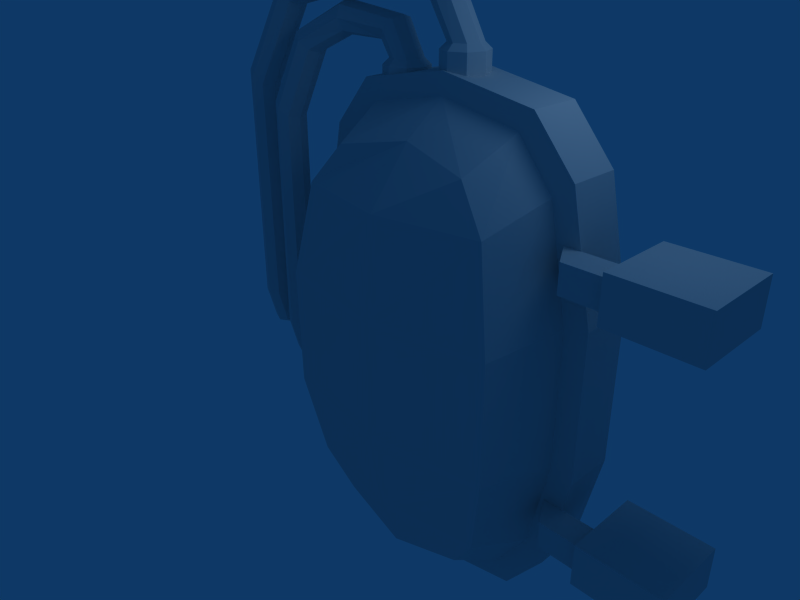 # Source: hatch.blend  (saved by Blender 2.43.0; exported with 4.5.12 LTS)
import bpy
from mathutils import Matrix  # noqa: F401  (used for matrix-valued properties, if any)

bpy.ops.wm.read_factory_settings(use_empty=True)
scene = bpy.context.scene
scene.name = 'Scene'

# ---- collections
col_collection_1 = bpy.data.collections.new('Collection 1'); scene.collection.children.link(col_collection_1)

# ---- materials (node trees are filled in below, after node groups)
mat_material = bpy.data.materials.new('Material')
mat_material.alpha_threshold = 0.0
mat_material.roughness = 0.5
mat_material.line_color = (0.0, 0.0, 0.0, 1.0)

# ---- material node trees

# ---- world
world_world = bpy.data.worlds.new('World'); scene.world = world_world
world_world.color = (0.05656, 0.2208, 0.4)
world_world.use_sun_shadow = False
world_world.sun_shadow_jitter_overblur = 0.0
world_world.cycles.sampling_method = 'MANUAL'
world_world.cycles.sample_map_resolution = 256

# ---- cameras
cam_camera = bpy.data.cameras.new('Camera')
cam_camera.passepartout_alpha = 0.2
cam_camera.clip_end = 100.0
cam_camera.lens = 35.0
cam_camera.ortho_scale = 7.314
cam_camera.show_passepartout = False
cam_camera.show_safe_areas = True
cam_camera.dof.focus_distance = 0.0
cam_camera.dof.aperture_fstop = 128.0

# ---- lights
light_spot = bpy.data.lights.new('Spot', 'POINT')
light_spot.transmission_factor = 0.0
light_spot.cutoff_distance = 30.0
light_spot.energy = 100.0
light_spot.shadow_buffer_clip_start = 1.001
light_spot.shadow_soft_size = 1.0
light_spot.shadow_maximum_resolution = 0.006
light_spot.use_absolute_resolution = True
light_spot.cycles.use_multiple_importance_sampling = False

# ---- meshes
me_cube = bpy.data.meshes.new('Cube')
me_cube.from_pydata([(0.9997, -1.093, -0.8694), (-0.7455, -0.8144, -0.8694), (-1.0, 0.2642, -1.0), (0.9997, -1.093, 0.8757), (-0.7455, -0.8144, 0.8757), (-1.0, 0.2642, 1.0), (2.738, -0.8144, 0.8757), (2.992, 0.2642, 1.0), (2.738, -0.8144, -0.8694), (2.992, 0.2642, -1.0), (2.712, 0.2642, -2.402), (2.494, -0.6427, -2.093), (-0.7194, 0.2642, -2.402), (-0.5006, -0.6427, -2.093), (0.9994, -0.9217, -2.093), (0.999, 0.2642, -3.41), (0.9988, -0.5998, -2.973), (-0.07376, -0.4925, -2.715), (-0.2302, 0.2642, -3.115), (2.067, -0.4925, -2.715), (2.223, 0.2642, -3.115), (2.685, 0.2642, 2.525), (2.47, -0.6427, 2.206), (-0.6925, 0.2642, 2.525), (-0.4771, -0.6427, 2.206), (0.9993, -0.9217, 2.206), (0.9989, 0.2642, 3.386), (0.9988, -0.3208, 2.957), (-0.0293, -0.4925, 2.764), (-0.1793, 0.2642, 3.164), (2.023, -0.4925, 2.764), (2.173, 0.2642, 3.164), (2.366, 0.2642, 3.443), (-0.3729, 0.2642, 3.443), (0.9992, 0.2642, 3.684), (-0.9707, 0.2642, 2.746), (2.963, 0.2642, 2.746), (2.425, 0.2642, -3.393), (-0.4323, 0.2642, -3.393), (0.9993, 0.2642, -3.715), (-1.002, 0.2642, -2.617), (2.994, 0.2642, -2.617), (3.321, 0.2642, -1.091), (3.321, 0.2642, 1.086), (-1.329, 0.2642, 1.086), (-1.329, 0.2642, -1.091), (-1.329, 1.002, -1.091), (-1.329, 1.002, 1.086), (3.321, 1.002, 1.086), (3.321, 1.002, -1.091), (2.994, 1.002, -2.617), (-1.002, 1.002, -2.617), (0.9993, 1.002, -3.715), (-0.4323, 1.002, -3.393), (2.425, 1.002, -3.393), (2.963, 1.002, 2.746), (-0.9707, 1.002, 2.746), (0.9992, 1.002, 3.684), (-0.3729, 1.002, 3.443), (2.366, 1.002, 3.443), (3.723, 0.2656, 2.021), (3.723, 0.2656, 1.624), (2.888, 0.2656, 1.624), (2.888, 0.2656, 2.021), (3.723, -0.1309, 2.021), (3.723, -0.1309, 1.624), (3.125, -0.1309, 1.624), (3.125, -0.1309, 2.021), (3.723, -0.2429, 1.512), (3.723, -0.2429, 2.133), (3.723, 0.9113, 1.512), (3.723, 0.9113, 2.133), (4.909, 0.9113, 2.133), (4.909, 0.9113, 1.512), (4.909, -0.2429, 2.133), (4.909, -0.2429, 1.512), (1.267, 0.3865, 3.9), (1.36, 0.6115, 3.9), (1.267, 0.8365, 3.9), (1.042, 0.9297, 3.9), (0.8169, 0.8365, 3.9), (0.7237, 0.6115, 3.9), (0.8169, 0.3865, 3.9), (1.042, 0.2933, 3.9), (1.267, 0.3865, 3.619), (1.36, 0.6115, 3.619), (1.267, 0.8365, 3.619), (1.042, 0.9297, 3.619), (0.8169, 0.8365, 3.619), (0.7237, 0.6115, 3.619), (0.8169, 0.3865, 3.619), (1.042, 0.2933, 3.619), (1.204, 0.4499, 3.985), (1.271, 0.6115, 3.985), (1.204, 0.7732, 3.985), (1.042, 0.8402, 3.985), (0.8802, 0.7732, 3.985), (0.8132, 0.6115, 3.985), (0.8802, 0.4499, 3.985), (1.042, 0.3829, 3.985), (0.7975, 0.4499, 4.7), (0.8423, 0.6115, 4.749), (0.7975, 0.7732, 4.7), (0.6892, 0.8402, 4.579), (0.5809, 0.7732, 4.459), (0.5361, 0.6115, 4.41), (0.5809, 0.4499, 4.459), (0.6892, 0.3829, 4.579), (-0.4612, 0.2285, 4.918), (-0.4712, 0.3902, 4.984), (-0.4612, 0.5519, 4.918), (-0.4373, 0.6188, 4.758), (-0.4133, 0.5519, 4.598), (-0.4034, 0.3902, 4.532), (-0.4133, 0.2285, 4.598), (-0.4373, 0.1615, 4.758), (-1.778, 0.1442, 4.636), (-1.742, -0.01746, 4.579), (-1.742, 0.3059, 4.579), (-1.655, 0.3729, 4.443), (-1.568, 0.3059, 4.307), (-1.532, 0.1442, 4.25), (-1.568, -0.01746, 4.307), (-1.655, -0.08443, 4.443), (-2.318, -0.2388, 3.363), (-2.374, -0.07713, 3.399), (-2.318, 0.08456, 3.363), (-2.181, 0.1515, 3.277), (-2.044, 0.08456, 3.19), (-1.988, -0.07713, 3.155), (-2.044, -0.2388, 3.19), (-2.181, -0.3058, 3.277), (-2.419, -0.2388, -0.1298), (-2.486, -0.07713, -0.1295), (-2.419, 0.08456, -0.1298), (-2.258, 0.1515, -0.1305), (-2.096, 0.08456, -0.1312), (-2.029, -0.07713, -0.1315), (-2.096, -0.2388, -0.1312), (-2.258, -0.3058, -0.1305), (-2.423, -0.1058, -0.6435), (-2.49, 0.01632, -0.5375), (-2.423, 0.1388, -0.4319), (-2.261, 0.1899, -0.3886), (-2.1, 0.1397, -0.433), (-2.033, 0.01758, -0.539), (-2.1, -0.1049, -0.6445), (-2.261, -0.156, -0.6878), (-2.426, 0.5328, -0.9692), (-2.493, 0.5339, -0.8075), (-2.426, 0.5355, -0.6458), (-2.264, 0.5368, -0.5789), (-2.103, 0.5369, -0.6458), (-2.036, 0.5358, -0.8075), (-2.103, 0.5342, -0.9692), (-2.264, 0.5329, -1.036), (-2.48, 0.6346, -1.023), (-2.569, 0.6361, -0.8084), (-2.48, 0.6382, -0.5933), (-2.265, 0.6399, -0.5042), (-2.05, 0.6401, -0.5933), (-1.961, 0.6386, -0.8084), (-2.05, 0.6364, -1.023), (-2.265, 0.6348, -1.113), (-2.481, 0.9591, -1.026), (-2.57, 0.9606, -0.8111), (-2.481, 0.9628, -0.596), (-2.266, 0.9644, -0.5069), (-2.051, 0.9646, -0.596), (-1.962, 0.9631, -0.8111), (-2.051, 0.9609, -1.026), (-2.266, 0.9593, -1.115), (4.95, -0.2429, -2.054), (4.95, -0.2429, -1.434), (4.95, 0.9113, -2.054), (4.95, 0.9113, -1.434), (3.764, 0.9113, -1.434), (3.764, 0.9113, -2.054), (3.764, -0.2429, -1.434), (3.764, -0.2429, -2.054), (3.166, -0.1309, -1.546), (3.166, -0.1309, -1.942), (3.764, -0.1309, -1.942), (3.764, -0.1309, -1.546), (2.929, 0.2656, -1.546), (2.929, 0.2656, -1.942), (3.764, 0.2656, -1.942), (3.764, 0.2656, -1.546), (-1.701, 0.9593, -1.484), (-1.485, 0.9609, -1.395), (-1.396, 0.9631, -1.18), (-1.485, 0.9646, -0.965), (-1.701, 0.9644, -0.8759), (-1.916, 0.9628, -0.965), (-2.005, 0.9606, -1.18), (-1.916, 0.9591, -1.395), (-1.699, 0.6348, -1.481), (-1.484, 0.6364, -1.392), (-1.395, 0.6386, -1.177), (-1.484, 0.6401, -0.9622), (-1.699, 0.6399, -0.8731), (-1.914, 0.6382, -0.9622), (-2.003, 0.6361, -1.177), (-1.914, 0.6346, -1.392), (-1.699, 0.5329, -1.405), (-1.537, 0.5342, -1.338), (-1.47, 0.5358, -1.176), (-1.537, 0.5369, -1.015), (-1.699, 0.5368, -0.9478), (-1.86, 0.5355, -1.015), (-1.927, 0.5339, -1.176), (-1.86, 0.5328, -1.338), (-1.696, -0.156, -1.057), (-1.534, -0.1049, -1.013), (-1.467, 0.01758, -0.9079), (-1.534, 0.1397, -0.8019), (-1.696, 0.1899, -0.7575), (-1.857, 0.1388, -0.8009), (-1.924, 0.01632, -0.9064), (-1.857, -0.1058, -1.012), (-1.692, -0.3058, -0.4994), (-1.53, -0.2388, -0.5001), (-1.463, -0.07713, -0.5004), (-1.53, 0.08456, -0.5001), (-1.692, 0.1515, -0.4994), (-1.854, 0.08456, -0.4988), (-1.92, -0.07713, -0.4985), (-1.854, -0.2388, -0.4988), (-1.615, -0.3058, 2.908), (-1.479, -0.2388, 2.821), (-1.422, -0.07713, 2.786), (-1.479, 0.08456, 2.821), (-1.615, 0.1515, 2.908), (-1.752, 0.08456, 2.994), (-1.809, -0.07713, 3.03), (-1.752, -0.2388, 2.994), (-1.335, -0.08443, 3.828), (-1.216, -0.01746, 3.719), (-1.166, 0.1442, 3.674), (-1.216, 0.3059, 3.719), (-1.335, 0.3729, 3.828), (-1.454, 0.3059, 3.937), (-1.454, -0.01746, 3.937), (-1.504, 0.1442, 3.982), (-0.8062, 0.1615, 4.143), (-0.7822, 0.2285, 3.983), (-0.7723, 0.3902, 3.917), (-0.7822, 0.5519, 3.983), (-0.8062, 0.6188, 4.143), (-0.8302, 0.5519, 4.303), (-0.8401, 0.3902, 4.369), (-0.8302, 0.2285, 4.303), (-0.1716, 0.3829, 4.038), (-0.2799, 0.4499, 3.918), (-0.3248, 0.6115, 3.869), (-0.2799, 0.7732, 3.918), (-0.1716, 0.8402, 4.038), (-0.06336, 0.7732, 4.158), (-0.01852, 0.6115, 4.208), (-0.06336, 0.4499, 4.158), (0.0335, 0.3829, 3.69), (-0.1282, 0.4499, 3.69), (-0.1952, 0.6115, 3.69), (-0.1282, 0.7732, 3.69), (0.0335, 0.8402, 3.69), (0.1952, 0.7732, 3.69), (0.2622, 0.6115, 3.69), (0.1952, 0.4499, 3.69), (0.0335, 0.2933, 3.324), (-0.1915, 0.3865, 3.324), (-0.2847, 0.6115, 3.324), (-0.1915, 0.8365, 3.324), (0.0335, 0.9297, 3.324), (0.2585, 0.8365, 3.324), (0.3517, 0.6115, 3.324), (0.2585, 0.3865, 3.324), (0.0335, 0.2933, 3.605), (-0.1915, 0.3865, 3.605), (-0.2847, 0.6115, 3.605), (-0.1915, 0.8365, 3.605), (0.0335, 0.9297, 3.605), (0.2585, 0.8365, 3.605), (0.3517, 0.6115, 3.605), (0.2585, 0.3865, 3.605)], [], [(0, 3, 4, 1), (1, 4, 5, 2), (3, 0, 8, 6), (9, 7, 6, 8), (9, 8, 11, 10), (8, 0, 14, 11), (1, 2, 12, 13), (0, 1, 13, 14), (14, 13, 17, 16), (13, 12, 18, 17), (11, 14, 16, 19), (10, 11, 19, 20), (15, 16, 17, 18), (16, 15, 20, 19), (6, 7, 21, 22), (3, 6, 22, 25), (5, 4, 24, 23), (4, 3, 25, 24), (24, 25, 27, 28), (23, 24, 28, 29), (25, 22, 30, 27), (22, 21, 31, 30), (26, 29, 28, 27), (26, 27, 30, 31), (26, 31, 32, 34), (31, 21, 36, 32), (29, 26, 34, 33), (23, 29, 33, 35), (5, 23, 35, 44), (21, 7, 43, 36), (20, 15, 39, 37), (10, 20, 37, 41), (18, 12, 40, 38), (15, 18, 38, 39), (12, 2, 45, 40), (9, 10, 41, 42), (7, 9, 42, 43), (2, 5, 44, 45), (45, 44, 47, 46), (43, 42, 49, 48), (42, 41, 50, 49), (40, 45, 46, 51), (39, 38, 53, 52), (38, 40, 51, 53), (41, 37, 54, 50), (37, 39, 52, 54), (36, 43, 48, 55), (44, 35, 56, 47), (35, 33, 58, 56), (33, 34, 57, 58), (32, 36, 55, 59), (34, 32, 59, 57), (62, 63, 60, 61), (64, 67, 66, 65), (61, 65, 66, 62), (62, 66, 67, 63), (63, 67, 64, 60), (60, 64, 69, 71), (65, 61, 70, 68), (64, 65, 68, 69), (61, 60, 71, 70), (69, 68, 75, 74), (68, 70, 73, 75), (71, 69, 74, 72), (72, 74, 75, 73), (76, 84, 85, 77), (77, 85, 86, 78), (78, 86, 87, 79), (79, 87, 88, 80), (80, 88, 89, 81), (81, 89, 90, 82), (82, 90, 91, 83), (83, 91, 84, 76), (76, 77, 93, 92), (77, 78, 94, 93), (78, 79, 95, 94), (79, 80, 96, 95), (80, 81, 97, 96), (81, 82, 98, 97), (82, 83, 99, 98), (83, 76, 92, 99), (92, 93, 101, 100), (93, 94, 102, 101), (94, 95, 103, 102), (95, 96, 104, 103), (96, 97, 105, 104), (97, 98, 106, 105), (98, 99, 107, 106), (99, 92, 100, 107), (100, 101, 109, 108), (101, 102, 110, 109), (102, 103, 111, 110), (103, 104, 112, 111), (104, 105, 113, 112), (105, 106, 114, 113), (106, 107, 115, 114), (107, 100, 108, 115), (108, 109, 116, 117), (109, 110, 118, 116), (110, 111, 119, 118), (111, 112, 120, 119), (112, 113, 121, 120), (113, 114, 122, 121), (114, 115, 123, 122), (115, 108, 117, 123), (117, 116, 125, 124), (116, 118, 126, 125), (118, 119, 127, 126), (119, 120, 128, 127), (120, 121, 129, 128), (121, 122, 130, 129), (122, 123, 131, 130), (123, 117, 124, 131), (124, 125, 133, 132), (125, 126, 134, 133), (126, 127, 135, 134), (127, 128, 136, 135), (128, 129, 137, 136), (129, 130, 138, 137), (130, 131, 139, 138), (131, 124, 132, 139), (132, 133, 141, 140), (133, 134, 142, 141), (134, 135, 143, 142), (135, 136, 144, 143), (136, 137, 145, 144), (137, 138, 146, 145), (138, 139, 147, 146), (139, 132, 140, 147), (140, 141, 149, 148), (141, 142, 150, 149), (142, 143, 151, 150), (143, 144, 152, 151), (144, 145, 153, 152), (145, 146, 154, 153), (146, 147, 155, 154), (147, 140, 148, 155), (148, 149, 157, 156), (149, 150, 158, 157), (150, 151, 159, 158), (151, 152, 160, 159), (152, 153, 161, 160), (153, 154, 162, 161), (154, 155, 163, 162), (155, 148, 156, 163), (156, 157, 165, 164), (157, 158, 166, 165), (158, 159, 167, 166), (159, 160, 168, 167), (160, 161, 169, 168), (161, 162, 170, 169), (162, 163, 171, 170), (163, 156, 164, 171), (175, 173, 172, 174), (176, 178, 173, 175), (179, 177, 174, 172), (178, 179, 172, 173), (186, 187, 176, 177), (183, 182, 179, 178), (182, 186, 177, 179), (187, 183, 178, 176), (184, 180, 183, 187), (185, 181, 180, 184), (186, 182, 181, 185), (183, 180, 181, 182), (185, 184, 187, 186), (196, 203, 195, 188), (197, 196, 188, 189), (198, 197, 189, 190), (199, 198, 190, 191), (200, 199, 191, 192), (201, 200, 192, 193), (202, 201, 193, 194), (203, 202, 194, 195), (204, 211, 203, 196), (205, 204, 196, 197), (206, 205, 197, 198), (207, 206, 198, 199), (208, 207, 199, 200), (209, 208, 200, 201), (210, 209, 201, 202), (211, 210, 202, 203), (212, 219, 211, 204), (213, 212, 204, 205), (214, 213, 205, 206), (215, 214, 206, 207), (216, 215, 207, 208), (217, 216, 208, 209), (218, 217, 209, 210), (219, 218, 210, 211), (220, 227, 219, 212), (221, 220, 212, 213), (222, 221, 213, 214), (223, 222, 214, 215), (224, 223, 215, 216), (225, 224, 216, 217), (226, 225, 217, 218), (227, 226, 218, 219), (228, 235, 227, 220), (229, 228, 220, 221), (230, 229, 221, 222), (231, 230, 222, 223), (232, 231, 223, 224), (233, 232, 224, 225), (234, 233, 225, 226), (235, 234, 226, 227), (236, 242, 235, 228), (237, 236, 228, 229), (238, 237, 229, 230), (239, 238, 230, 231), (240, 239, 231, 232), (241, 240, 232, 233), (243, 241, 233, 234), (242, 243, 234, 235), (244, 251, 242, 236), (245, 244, 236, 237), (246, 245, 237, 238), (247, 246, 238, 239), (248, 247, 239, 240), (249, 248, 240, 241), (250, 249, 241, 243), (251, 250, 243, 242), (252, 259, 251, 244), (253, 252, 244, 245), (254, 253, 245, 246), (255, 254, 246, 247), (256, 255, 247, 248), (257, 256, 248, 249), (258, 257, 249, 250), (259, 258, 250, 251), (260, 267, 259, 252), (261, 260, 252, 253), (262, 261, 253, 254), (263, 262, 254, 255), (264, 263, 255, 256), (265, 264, 256, 257), (266, 265, 257, 258), (267, 266, 258, 259), (276, 283, 267, 260), (277, 276, 260, 261), (278, 277, 261, 262), (279, 278, 262, 263), (280, 279, 263, 264), (281, 280, 264, 265), (282, 281, 265, 266), (283, 282, 266, 267), (276, 268, 275, 283), (277, 269, 268, 276), (278, 270, 269, 277), (279, 271, 270, 278), (280, 272, 271, 279), (281, 273, 272, 280), (282, 274, 273, 281), (283, 275, 274, 282)])
_uv = me_cube.uv_layers.new(name='UVTex')
_uv.uv.foreach_set('vector', [0.2771, 0.4609, 0.2751, 0.3136, 0.1261, 0.3136, 0.1273, 0.4642, 0.1273, 0.4642, 0.1261, 0.3136, 0.01524, 0.2862, 0.02345, 0.498, 0.2751, 0.3136, 0.2771, 0.4609, 0.4266, 0.4628, 0.4236, 0.3122, 0.5308, 0.4947, 0.534, 0.2826, 0.4236, 0.3122, 0.4266, 0.4628, 0.5308, 0.4947, 0.4266, 0.4628, 0.4058, 0.5684, 0.4729, 0.6358, 0.4266, 0.4628, 0.2771, 0.4609, 0.2777, 0.5646, 0.4058, 0.5684, 0.1273, 0.4642, 0.02345, 0.498, 0.08314, 0.6379, 0.1493, 0.5697, 0.2771, 0.4609, 0.1273, 0.4642, 0.1493, 0.5697, 0.2777, 0.5646, 0.2777, 0.5646, 0.1493, 0.5697, 0.1842, 0.6269, 0.2781, 0.6415, 0.1493, 0.5697, 0.08314, 0.6379, 0.1492, 0.7033, 0.1842, 0.6269, 0.4058, 0.5684, 0.2777, 0.5646, 0.2781, 0.6415, 0.3716, 0.6259, 0.4729, 0.6358, 0.4058, 0.5684, 0.3716, 0.6259, 0.4075, 0.702, 0.2787, 0.7369, 0.2781, 0.6415, 0.1842, 0.6269, 0.1492, 0.7033, 0.2781, 0.6415, 0.2787, 0.7369, 0.4075, 0.702, 0.3716, 0.6259, 0.4236, 0.3122, 0.534, 0.2826, 0.4676, 0.1247, 0.4012, 0.1969, 0.2751, 0.3136, 0.4236, 0.3122, 0.4012, 0.1969, 0.2743, 0.1993, 0.01524, 0.2862, 0.1261, 0.3136, 0.1468, 0.1984, 0.07947, 0.1271, 0.1261, 0.3136, 0.2751, 0.3136, 0.2743, 0.1993, 0.1468, 0.1984, 0.1468, 0.1984, 0.2743, 0.1993, 0.2737, 0.1123, 0.1817, 0.1449, 0.07947, 0.1271, 0.1468, 0.1984, 0.1817, 0.1449, 0.1477, 0.06498, 0.2743, 0.1993, 0.4012, 0.1969, 0.3657, 0.1438, 0.2737, 0.1123, 0.4012, 0.1969, 0.4676, 0.1247, 0.3987, 0.06354, 0.3657, 0.1438, 0.2733, 0.0396, 0.1477, 0.06498, 0.1817, 0.1449, 0.2737, 0.1123, 0.2733, 0.0396, 0.2737, 0.1123, 0.3657, 0.1438, 0.3987, 0.06354, 0.769, 0.06816, 0.8741, 0.08799, 0.8915, 0.06307, 0.769, 0.04148, 0.8741, 0.08799, 0.9201, 0.1453, 0.9449, 0.1254, 0.8915, 0.06307, 0.6634, 0.08799, 0.769, 0.06816, 0.769, 0.04148, 0.6461, 0.06307, 0.6174, 0.1453, 0.6634, 0.08799, 0.6461, 0.06307, 0.5925, 0.1254, 0.5899, 0.2819, 0.6174, 0.1453, 0.5925, 0.1254, 0.5604, 0.2742, 0.9201, 0.1453, 0.9476, 0.2819, 0.977, 0.2742, 0.9449, 0.1254, 0.8787, 0.6506, 0.769, 0.6771, 0.769, 0.7043, 0.8968, 0.6755, 0.9225, 0.5867, 0.8787, 0.6506, 0.8968, 0.6755, 0.9477, 0.606, 0.6589, 0.6506, 0.615, 0.5867, 0.5897, 0.606, 0.6407, 0.6755, 0.769, 0.6771, 0.6589, 0.6506, 0.6407, 0.6755, 0.769, 0.7043, 0.615, 0.5867, 0.5899, 0.4611, 0.5604, 0.4692, 0.5897, 0.606, 0.9476, 0.4611, 0.9225, 0.5867, 0.9477, 0.606, 0.977, 0.4692, 0.9476, 0.2819, 0.9476, 0.4611, 0.977, 0.4692, 0.977, 0.2742, 0.5899, 0.4611, 0.5899, 0.2819, 0.5604, 0.2742, 0.5604, 0.4692, 0.3101, 0.7732, 0.4602, 0.7732, 0.4602, 0.8241, 0.3101, 0.8241, 0.4602, 0.7732, 0.3101, 0.7732, 0.3101, 0.8241, 0.4602, 0.8241, 0.3101, 0.7732, 0.2048, 0.7732, 0.2048, 0.8241, 0.3101, 0.8241, 0.2048, 0.7732, 0.3101, 0.7732, 0.3101, 0.8241, 0.2048, 0.8241, 0.03415, 0.7732, 0.1175, 0.7732, 0.1175, 0.8241, 0.03415, 0.8241, 0.1175, 0.7732, 0.2048, 0.7732, 0.2048, 0.8241, 0.1175, 0.8241, 0.2048, 0.7732, 0.1175, 0.7732, 0.1175, 0.8241, 0.2048, 0.8241, 0.1175, 0.7732, 0.03415, 0.7732, 0.03415, 0.8241, 0.1175, 0.8241, 0.5747, 0.7732, 0.4602, 0.7732, 0.4602, 0.8241, 0.5747, 0.8241, 0.4602, 0.7732, 0.5747, 0.7732, 0.5747, 0.8241, 0.4602, 0.8241, 0.5747, 0.7732, 0.6572, 0.7732, 0.6572, 0.8241, 0.5747, 0.8241, 0.6572, 0.7732, 0.7343, 0.7732, 0.7343, 0.8241, 0.6572, 0.8241, 0.6572, 0.7732, 0.5747, 0.7732, 0.5747, 0.8241, 0.6572, 0.8241, 0.7343, 0.7732, 0.6572, 0.7732, 0.6572, 0.8241, 0.7343, 0.8241, 0.8902, 0.8097, 0.8556, 0.8099, 0.8556, 0.8822, 0.8899, 0.8822, 0.8556, 0.7182, 0.8556, 0.77, 0.8903, 0.7695, 0.8899, 0.7182, 0.9536, 0.7724, 0.936, 0.7424, 0.8903, 0.7695, 0.8902, 0.8097, 0.8902, 0.8097, 0.8903, 0.7695, 0.8556, 0.77, 0.8556, 0.8099, 0.8902, 0.8097, 0.8903, 0.7695, 0.936, 0.7424, 0.9536, 0.7724, 0.8494, 0.2308, 0.8494, 0.283, 0.8641, 0.2977, 0.8641, 0.146, 0.7973, 0.283, 0.7973, 0.2308, 0.7825, 0.146, 0.7821, 0.2983, 0.8494, 0.283, 0.7973, 0.283, 0.7821, 0.2983, 0.8641, 0.2977, 0.7973, 0.2308, 0.8494, 0.2308, 0.8641, 0.146, 0.7825, 0.146, 0.8641, 0.2977, 0.7821, 0.2983, 0.7821, 0.4552, 0.8641, 0.4536, 0.7821, 0.2983, 0.6281, 0.2989, 0.6281, 0.4569, 0.7821, 0.4552, 0.6281, 0.2989, 0.7821, 0.2983, 0.7821, 0.4552, 0.6281, 0.4569, 0.8641, 0.6053, 0.8641, 0.4536, 0.7821, 0.4552, 0.7825, 0.6053, 0.04356, 0.9656, 0.01826, 0.9656, 0.01826, 0.9833, 0.04356, 0.9833, 0.04356, 0.9833, 0.01826, 0.9833, 0.01826, 0.9656, 0.04356, 0.9656, 0.04356, 0.9656, 0.01826, 0.9656, 0.01826, 0.9453, 0.04356, 0.9453, 0.04356, 0.9453, 0.01826, 0.9453, 0.01826, 0.925, 0.04356, 0.925, 0.04356, 0.925, 0.01826, 0.925, 0.01826, 0.9074, 0.04356, 0.9074, 0.04356, 0.9074, 0.01826, 0.9074, 0.01826, 0.925, 0.04356, 0.925, 0.04356, 0.925, 0.01826, 0.925, 0.01826, 0.9453, 0.04356, 0.9453, 0.04356, 0.9453, 0.01826, 0.9453, 0.01826, 0.9656, 0.04356, 0.9656, 0.04356, 0.9656, 0.04356, 0.9833, 0.05126, 0.9726, 0.05126, 0.9599, 0.04356, 0.9833, 0.04356, 0.9656, 0.05126, 0.9599, 0.05126, 0.9726, 0.04356, 0.9656, 0.04356, 0.9453, 0.05126, 0.9453, 0.05126, 0.9599, 0.04356, 0.9453, 0.04356, 0.925, 0.05126, 0.9307, 0.05126, 0.9453, 0.04356, 0.925, 0.04356, 0.9074, 0.05126, 0.918, 0.05126, 0.9307, 0.04356, 0.9074, 0.04356, 0.925, 0.05126, 0.9307, 0.05126, 0.918, 0.04356, 0.925, 0.04356, 0.9453, 0.05126, 0.9453, 0.05126, 0.9307, 0.04356, 0.9453, 0.04356, 0.9656, 0.05126, 0.9599, 0.05126, 0.9453, 0.05126, 0.9599, 0.05126, 0.9726, 0.1206, 0.9726, 0.1206, 0.9599, 0.05126, 0.9726, 0.05126, 0.9599, 0.1206, 0.9599, 0.1206, 0.9726, 0.05126, 0.9599, 0.05126, 0.9453, 0.1206, 0.9453, 0.1206, 0.9599, 0.05126, 0.9453, 0.05126, 0.9307, 0.1206, 0.9307, 0.1206, 0.9453, 0.05126, 0.9307, 0.05126, 0.918, 0.1206, 0.918, 0.1206, 0.9307, 0.05126, 0.918, 0.05126, 0.9307, 0.1206, 0.9307, 0.1206, 0.918, 0.05126, 0.9307, 0.05126, 0.9453, 0.1206, 0.9453, 0.1206, 0.9307, 0.05126, 0.9453, 0.05126, 0.9599, 0.1206, 0.9599, 0.1206, 0.9453, 0.1206, 0.9599, 0.1206, 0.9726, 0.2269, 0.9726, 0.2269, 0.9599, 0.1206, 0.9726, 0.1206, 0.9599, 0.2269, 0.9599, 0.2269, 0.9726, 0.1206, 0.9599, 0.1206, 0.9453, 0.2269, 0.9453, 0.2269, 0.9599, 0.1206, 0.9453, 0.1206, 0.9307, 0.2269, 0.9307, 0.2269, 0.9453, 0.1206, 0.9307, 0.1206, 0.918, 0.2269, 0.918, 0.2269, 0.9307, 0.1206, 0.918, 0.1206, 0.9307, 0.2269, 0.9307, 0.2269, 0.918, 0.1206, 0.9307, 0.1206, 0.9453, 0.2269, 0.9453, 0.2269, 0.9307, 0.1206, 0.9453, 0.1206, 0.9599, 0.2269, 0.9599, 0.2269, 0.9453, 0.2269, 0.9599, 0.2269, 0.9726, 0.4425, 0.9726, 0.4425, 0.9599, 0.2269, 0.9726, 0.2269, 0.9599, 0.4425, 0.9599, 0.4425, 0.9726, 0.2269, 0.9599, 0.2269, 0.9453, 0.4425, 0.9453, 0.4425, 0.9599, 0.2269, 0.9453, 0.2269, 0.9307, 0.4425, 0.9307, 0.4425, 0.9453, 0.2269, 0.9307, 0.2269, 0.918, 0.4425, 0.918, 0.4425, 0.9307, 0.2269, 0.918, 0.2269, 0.9307, 0.4425, 0.9307, 0.4425, 0.918, 0.2269, 0.9307, 0.2269, 0.9453, 0.4425, 0.9453, 0.4425, 0.9307, 0.2269, 0.9453, 0.2269, 0.9599, 0.4425, 0.9599, 0.4425, 0.9453, 0.4425, 0.9599, 0.4425, 0.9726, 0.5519, 0.9726, 0.5519, 0.9599, 0.4425, 0.9726, 0.4425, 0.9599, 0.5519, 0.9599, 0.5519, 0.9726, 0.4425, 0.9599, 0.4425, 0.9453, 0.5519, 0.9453, 0.5519, 0.9599, 0.4425, 0.9453, 0.4425, 0.9307, 0.5519, 0.9307, 0.5519, 0.9453, 0.4425, 0.9307, 0.4425, 0.918, 0.5519, 0.918, 0.5519, 0.9307, 0.4425, 0.918, 0.4425, 0.9307, 0.5519, 0.9307, 0.5519, 0.918, 0.4425, 0.9307, 0.4425, 0.9453, 0.5519, 0.9453, 0.5519, 0.9307, 0.4425, 0.9453, 0.4425, 0.9599, 0.5519, 0.9599, 0.5519, 0.9453, 0.5519, 0.9599, 0.5519, 0.9726, 0.7998, 0.9726, 0.7998, 0.9599, 0.5519, 0.9726, 0.5519, 0.9599, 0.7998, 0.9599, 0.7998, 0.9726, 0.5519, 0.9599, 0.5519, 0.9453, 0.7998, 0.9453, 0.7998, 0.9599, 0.5519, 0.9453, 0.5519, 0.9307, 0.7998, 0.9307, 0.7998, 0.9453, 0.5519, 0.9307, 0.5519, 0.918, 0.7998, 0.918, 0.7998, 0.9307, 0.5519, 0.918, 0.5519, 0.9307, 0.7998, 0.9307, 0.7998, 0.918, 0.5519, 0.9307, 0.5519, 0.9453, 0.7998, 0.9453, 0.7998, 0.9307, 0.5519, 0.9453, 0.5519, 0.9599, 0.7998, 0.9599, 0.7998, 0.9453, 0.7998, 0.9599, 0.7998, 0.9726, 0.8815, 0.9726, 0.8815, 0.9599, 0.7998, 0.9726, 0.7998, 0.9599, 0.8815, 0.9599, 0.8815, 0.9726, 0.7998, 0.9599, 0.7998, 0.9453, 0.8815, 0.9453, 0.8815, 0.9599, 0.7998, 0.9453, 0.7998, 0.9307, 0.8815, 0.9307, 0.8815, 0.9453, 0.7998, 0.9307, 0.7998, 0.918, 0.8815, 0.918, 0.8815, 0.9307, 0.7998, 0.918, 0.7998, 0.9307, 0.8815, 0.9307, 0.8815, 0.918, 0.7998, 0.9307, 0.7998, 0.9453, 0.8815, 0.9453, 0.8815, 0.9307, 0.7998, 0.9453, 0.7998, 0.9599, 0.8815, 0.9599, 0.8815, 0.9453, 0.8815, 0.9599, 0.8815, 0.9726, 0.9477, 0.9726, 0.9477, 0.9599, 0.8815, 0.9726, 0.8815, 0.9599, 0.9477, 0.9599, 0.9477, 0.9726, 0.8815, 0.9599, 0.8815, 0.9453, 0.9477, 0.9453, 0.9477, 0.9599, 0.8815, 0.9453, 0.8815, 0.9307, 0.9477, 0.9307, 0.9477, 0.9453, 0.8815, 0.9307, 0.8815, 0.918, 0.9477, 0.918, 0.9477, 0.9307, 0.8815, 0.918, 0.8815, 0.9307, 0.9477, 0.9307, 0.9477, 0.918, 0.8815, 0.9307, 0.8815, 0.9453, 0.9477, 0.9453, 0.9477, 0.9307, 0.8815, 0.9453, 0.8815, 0.9599, 0.9477, 0.9599, 0.9477, 0.9453, 0.9477, 0.9599, 0.9477, 0.9726, 0.957, 0.9816, 0.957, 0.9647, 0.9477, 0.9726, 0.9477, 0.9599, 0.957, 0.9647, 0.957, 0.9816, 0.9477, 0.9599, 0.9477, 0.9453, 0.957, 0.9453, 0.957, 0.9647, 0.9477, 0.9453, 0.9477, 0.9307, 0.957, 0.9259, 0.957, 0.9453, 0.9477, 0.9307, 0.9477, 0.918, 0.957, 0.909, 0.957, 0.9259, 0.9477, 0.918, 0.9477, 0.9307, 0.957, 0.9259, 0.957, 0.909, 0.9477, 0.9307, 0.9477, 0.9453, 0.957, 0.9453, 0.957, 0.9259, 0.9477, 0.9453, 0.9477, 0.9599, 0.957, 0.9647, 0.957, 0.9453, 0.957, 0.9647, 0.957, 0.9816, 0.9862, 0.9816, 0.9862, 0.9647, 0.957, 0.9816, 0.957, 0.9647, 0.9862, 0.9647, 0.9862, 0.9816, 0.957, 0.9647, 0.957, 0.9453, 0.9862, 0.9453, 0.9862, 0.9647, 0.957, 0.9453, 0.957, 0.9259, 0.9862, 0.9259, 0.9862, 0.9453, 0.957, 0.9259, 0.957, 0.909, 0.9862, 0.909, 0.9862, 0.9259, 0.957, 0.909, 0.957, 0.9259, 0.9862, 0.9259, 0.9862, 0.909, 0.957, 0.9259, 0.957, 0.9453, 0.9862, 0.9453, 0.9862, 0.9259, 0.957, 0.9453, 0.957, 0.9647, 0.9862, 0.9647, 0.9862, 0.9453, 0.8641, 0.6053, 0.8641, 0.4536, 0.7821, 0.4552, 0.7825, 0.6053, 0.6281, 0.2989, 0.7821, 0.2983, 0.7821, 0.4552, 0.6281, 0.4569, 0.7821, 0.2983, 0.6281, 0.2989, 0.6281, 0.4569, 0.7821, 0.4552, 0.8641, 0.2977, 0.7821, 0.2983, 0.7821, 0.4552, 0.8641, 0.4536, 0.7973, 0.2308, 0.8494, 0.2308, 0.8641, 0.146, 0.7825, 0.146, 0.8494, 0.283, 0.7973, 0.283, 0.7821, 0.2983, 0.8641, 0.2977, 0.7973, 0.283, 0.7973, 0.2308, 0.7825, 0.146, 0.7821, 0.2983, 0.8494, 0.2308, 0.8494, 0.283, 0.8641, 0.2977, 0.8641, 0.146, 0.8902, 0.8097, 0.8903, 0.7695, 0.936, 0.7424, 0.9536, 0.7724, 0.8902, 0.8097, 0.8903, 0.7695, 0.8556, 0.77, 0.8556, 0.8099, 0.9536, 0.7724, 0.936, 0.7424, 0.8903, 0.7695, 0.8902, 0.8097, 0.8556, 0.7182, 0.8556, 0.77, 0.8903, 0.7695, 0.8899, 0.7182, 0.8902, 0.8097, 0.8556, 0.8099, 0.8556, 0.8822, 0.8899, 0.8822, 0.957, 0.9453, 0.957, 0.9647, 0.9862, 0.9647, 0.9862, 0.9453, 0.957, 0.9259, 0.957, 0.9453, 0.9862, 0.9453, 0.9862, 0.9259, 0.957, 0.909, 0.957, 0.9259, 0.9862, 0.9259, 0.9862, 0.909, 0.957, 0.9259, 0.957, 0.909, 0.9862, 0.909, 0.9862, 0.9259, 0.957, 0.9453, 0.957, 0.9259, 0.9862, 0.9259, 0.9862, 0.9453, 0.957, 0.9647, 0.957, 0.9453, 0.9862, 0.9453, 0.9862, 0.9647, 0.957, 0.9816, 0.957, 0.9647, 0.9862, 0.9647, 0.9862, 0.9816, 0.957, 0.9647, 0.957, 0.9816, 0.9862, 0.9816, 0.9862, 0.9647, 0.9477, 0.9453, 0.9477, 0.9599, 0.957, 0.9647, 0.957, 0.9453, 0.9477, 0.9307, 0.9477, 0.9453, 0.957, 0.9453, 0.957, 0.9259, 0.9477, 0.918, 0.9477, 0.9307, 0.957, 0.9259, 0.957, 0.909, 0.9477, 0.9307, 0.9477, 0.918, 0.957, 0.909, 0.957, 0.9259, 0.9477, 0.9453, 0.9477, 0.9307, 0.957, 0.9259, 0.957, 0.9453, 0.9477, 0.9599, 0.9477, 0.9453, 0.957, 0.9453, 0.957, 0.9647, 0.9477, 0.9726, 0.9477, 0.9599, 0.957, 0.9647, 0.957, 0.9816, 0.9477, 0.9599, 0.9477, 0.9726, 0.957, 0.9816, 0.957, 0.9647, 0.8815, 0.9453, 0.8815, 0.9599, 0.9477, 0.9599, 0.9477, 0.9453, 0.8815, 0.9307, 0.8815, 0.9453, 0.9477, 0.9453, 0.9477, 0.9307, 0.8815, 0.918, 0.8815, 0.9307, 0.9477, 0.9307, 0.9477, 0.918, 0.8815, 0.9307, 0.8815, 0.918, 0.9477, 0.918, 0.9477, 0.9307, 0.8815, 0.9453, 0.8815, 0.9307, 0.9477, 0.9307, 0.9477, 0.9453, 0.8815, 0.9599, 0.8815, 0.9453, 0.9477, 0.9453, 0.9477, 0.9599, 0.8815, 0.9726, 0.8815, 0.9599, 0.9477, 0.9599, 0.9477, 0.9726, 0.8815, 0.9599, 0.8815, 0.9726, 0.9477, 0.9726, 0.9477, 0.9599, 0.7998, 0.9453, 0.7998, 0.9599, 0.8815, 0.9599, 0.8815, 0.9453, 0.7998, 0.9307, 0.7998, 0.9453, 0.8815, 0.9453, 0.8815, 0.9307, 0.7998, 0.918, 0.7998, 0.9307, 0.8815, 0.9307, 0.8815, 0.918, 0.7998, 0.9307, 0.7998, 0.918, 0.8815, 0.918, 0.8815, 0.9307, 0.7998, 0.9453, 0.7998, 0.9307, 0.8815, 0.9307, 0.8815, 0.9453, 0.7998, 0.9599, 0.7998, 0.9453, 0.8815, 0.9453, 0.8815, 0.9599, 0.7998, 0.9726, 0.7998, 0.9599, 0.8815, 0.9599, 0.8815, 0.9726, 0.7998, 0.9599, 0.7998, 0.9726, 0.8815, 0.9726, 0.8815, 0.9599, 0.5519, 0.9453, 0.5519, 0.9599, 0.7998, 0.9599, 0.7998, 0.9453, 0.5519, 0.9307, 0.5519, 0.9453, 0.7998, 0.9453, 0.7998, 0.9307, 0.5519, 0.918, 0.5519, 0.9307, 0.7998, 0.9307, 0.7998, 0.918, 0.5519, 0.9307, 0.5519, 0.918, 0.7998, 0.918, 0.7998, 0.9307, 0.5519, 0.9453, 0.5519, 0.9307, 0.7998, 0.9307, 0.7998, 0.9453, 0.5519, 0.9599, 0.5519, 0.9453, 0.7998, 0.9453, 0.7998, 0.9599, 0.5519, 0.9726, 0.5519, 0.9599, 0.7998, 0.9599, 0.7998, 0.9726, 0.5519, 0.9599, 0.5519, 0.9726, 0.7998, 0.9726, 0.7998, 0.9599, 0.4425, 0.9453, 0.4425, 0.9599, 0.5519, 0.9599, 0.5519, 0.9453, 0.4425, 0.9307, 0.4425, 0.9453, 0.5519, 0.9453, 0.5519, 0.9307, 0.4425, 0.918, 0.4425, 0.9307, 0.5519, 0.9307, 0.5519, 0.918, 0.4425, 0.9307, 0.4425, 0.918, 0.5519, 0.918, 0.5519, 0.9307, 0.4425, 0.9453, 0.4425, 0.9307, 0.5519, 0.9307, 0.5519, 0.9453, 0.4425, 0.9599, 0.4425, 0.9453, 0.5519, 0.9453, 0.5519, 0.9599, 0.4425, 0.9726, 0.4425, 0.9599, 0.5519, 0.9599, 0.5519, 0.9726, 0.4425, 0.9599, 0.4425, 0.9726, 0.5519, 0.9726, 0.5519, 0.9599, 0.2269, 0.9453, 0.2269, 0.9599, 0.4425, 0.9599, 0.4425, 0.9453, 0.2269, 0.9307, 0.2269, 0.9453, 0.4425, 0.9453, 0.4425, 0.9307, 0.2269, 0.918, 0.2269, 0.9307, 0.4425, 0.9307, 0.4425, 0.918, 0.2269, 0.9307, 0.2269, 0.918, 0.4425, 0.918, 0.4425, 0.9307, 0.2269, 0.9453, 0.2269, 0.9307, 0.4425, 0.9307, 0.4425, 0.9453, 0.2269, 0.9599, 0.2269, 0.9453, 0.4425, 0.9453, 0.4425, 0.9599, 0.2269, 0.9726, 0.2269, 0.9599, 0.4425, 0.9599, 0.4425, 0.9726, 0.2269, 0.9599, 0.2269, 0.9726, 0.4425, 0.9726, 0.4425, 0.9599, 0.1206, 0.9453, 0.1206, 0.9599, 0.2269, 0.9599, 0.2269, 0.9453, 0.1206, 0.9307, 0.1206, 0.9453, 0.2269, 0.9453, 0.2269, 0.9307, 0.1206, 0.918, 0.1206, 0.9307, 0.2269, 0.9307, 0.2269, 0.918, 0.1206, 0.9307, 0.1206, 0.918, 0.2269, 0.918, 0.2269, 0.9307, 0.1206, 0.9453, 0.1206, 0.9307, 0.2269, 0.9307, 0.2269, 0.9453, 0.1206, 0.9599, 0.1206, 0.9453, 0.2269, 0.9453, 0.2269, 0.9599, 0.1206, 0.9726, 0.1206, 0.9599, 0.2269, 0.9599, 0.2269, 0.9726, 0.1206, 0.9599, 0.1206, 0.9726, 0.2269, 0.9726, 0.2269, 0.9599, 0.05126, 0.9453, 0.05126, 0.9599, 0.1206, 0.9599, 0.1206, 0.9453, 0.05126, 0.9307, 0.05126, 0.9453, 0.1206, 0.9453, 0.1206, 0.9307, 0.05126, 0.918, 0.05126, 0.9307, 0.1206, 0.9307, 0.1206, 0.918, 0.05126, 0.9307, 0.05126, 0.918, 0.1206, 0.918, 0.1206, 0.9307, 0.05126, 0.9453, 0.05126, 0.9307, 0.1206, 0.9307, 0.1206, 0.9453, 0.05126, 0.9599, 0.05126, 0.9453, 0.1206, 0.9453, 0.1206, 0.9599, 0.05126, 0.9726, 0.05126, 0.9599, 0.1206, 0.9599, 0.1206, 0.9726, 0.05126, 0.9599, 0.05126, 0.9726, 0.1206, 0.9726, 0.1206, 0.9599, 0.04356, 0.9453, 0.04356, 0.9656, 0.05126, 0.9599, 0.05126, 0.9453, 0.04356, 0.925, 0.04356, 0.9453, 0.05126, 0.9453, 0.05126, 0.9307, 0.04356, 0.9074, 0.04356, 0.925, 0.05126, 0.9307, 0.05126, 0.918, 0.04356, 0.925, 0.04356, 0.9074, 0.05126, 0.918, 0.05126, 0.9307, 0.04356, 0.9453, 0.04356, 0.925, 0.05126, 0.9307, 0.05126, 0.9453, 0.04356, 0.9656, 0.04356, 0.9453, 0.05126, 0.9453, 0.05126, 0.9599, 0.04356, 0.9833, 0.04356, 0.9656, 0.05126, 0.9599, 0.05126, 0.9726, 0.04356, 0.9656, 0.04356, 0.9833, 0.05126, 0.9726, 0.05126, 0.9599, 0.04356, 0.9453, 0.01826, 0.9453, 0.01826, 0.9656, 0.04356, 0.9656, 0.04356, 0.925, 0.01826, 0.925, 0.01826, 0.9453, 0.04356, 0.9453, 0.04356, 0.9074, 0.01826, 0.9074, 0.01826, 0.925, 0.04356, 0.925, 0.04356, 0.925, 0.01826, 0.925, 0.01826, 0.9074, 0.04356, 0.9074, 0.04356, 0.9453, 0.01826, 0.9453, 0.01826, 0.925, 0.04356, 0.925, 0.04356, 0.9656, 0.01826, 0.9656, 0.01826, 0.9453, 0.04356, 0.9453, 0.04356, 0.9833, 0.01826, 0.9833, 0.01826, 0.9656, 0.04356, 0.9656, 0.04356, 0.9656, 0.01826, 0.9656, 0.01826, 0.9833, 0.04356, 0.9833])
me_cube.materials.append(mat_material)
me_cube.use_remesh_preserve_volume = False
me_cube.use_remesh_preserve_attributes = False
me_cube.use_mirror_vertex_groups = False
me_cube.update()

# ---- objects
ob_cube = bpy.data.objects.new('Cube', me_cube)
ob_lamp = bpy.data.objects.new('Lamp', light_spot)
ob_camera = bpy.data.objects.new('Camera', cam_camera)

# ---- transforms, parenting, visibility, modifiers, constraints
ob_cube.location = (0.0, 0.0, 0.0)
ob_cube.lock_rotations_4d = False
ob_cube.empty_display_type = 'ARROWS'
ob_cube.color = (0.0, 0.0, 0.0, 1.0)
ob_cube.lineart.crease_threshold = 0.0
ob_lamp.location = (4.076, 1.005, 5.904)
ob_lamp.rotation_euler = (0.6503, 0.05522, 1.866)
ob_lamp.lock_rotations_4d = False
ob_lamp.empty_display_type = 'ARROWS'
ob_lamp.color = (0.0, 0.0, 0.0, 0.0)
ob_lamp.lineart.crease_threshold = 0.0
ob_camera.location = (7.481, -6.508, 5.344)
ob_camera.rotation_euler = (1.109, 0.01082, 0.8149)
ob_camera.lock_rotations_4d = False
ob_camera.empty_display_type = 'ARROWS'
ob_camera.color = (0.0, 0.0, 0.0, 0.0)
ob_camera.display_type = 'WIRE'
ob_camera.lineart.crease_threshold = 0.0

# ---- collection membership
col_collection_1.objects.link(ob_cube)
col_collection_1.objects.link(ob_lamp)
col_collection_1.objects.link(ob_camera)

# ---- scene / render settings (as saved in the file)
scene.camera = ob_camera
scene.frame_start = 1; scene.frame_end = 250; scene.frame_set(1)
scene.render.engine = 'BLENDER_EEVEE_NEXT'
scene.render.image_settings.file_format = 'JPEG'
scene.render.image_settings.color_mode = 'RGB'
scene.render.image_settings.compression = 90
scene.render.resolution_x = 800
scene.render.resolution_y = 600
scene.render.pixel_aspect_x = 100.0
scene.render.pixel_aspect_y = 100.0
scene.render.fps = 25
scene.render.dither_intensity = 0.0
scene.render.use_compositing = False
scene.render.use_sequencer = False
scene.render.bake_margin = 2
scene.render.bake_bias = 0.0
scene.render.use_stamp_time = False
scene.render.use_stamp_date = False
scene.render.use_stamp_frame = False
scene.render.use_stamp_camera = False
scene.render.use_stamp_scene = False
scene.render.use_stamp_filename = False
scene.render.use_stamp_render_time = False
scene.render.stamp_font_size = 0
scene.cycles.use_denoising = False
scene.cycles.samples = 10
scene.cycles.sampling_pattern = 'TABULATED_SOBOL'
scene.cycles.light_sampling_threshold = 0.0
scene.cycles.use_adaptive_sampling = False
scene.cycles.use_light_tree = False
scene.cycles.blur_glossy = 0.0
scene.cycles.volume_bounces = 1
scene.cycles.pixel_filter_type = 'GAUSSIAN'
scene.cycles.sample_clamp_indirect = 0.0
scene.view_settings.view_transform = 'Raw'
bpy.context.view_layer.update()

